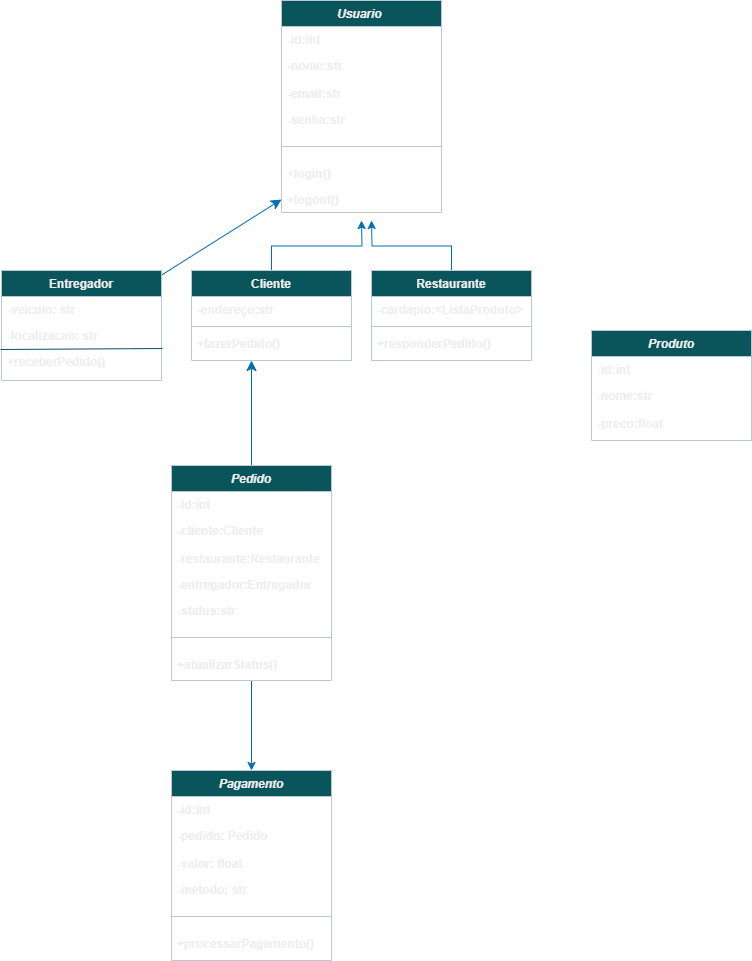

The diagram above was exported from draw.io. Its source (the exported page's mxGraphModel, read from the mxfile embedded in the PNG):
<mxGraphModel dx="1308" dy="838" grid="1" gridSize="10" guides="1" tooltips="1" connect="1" arrows="1" fold="1" page="1" pageScale="1" pageWidth="827" pageHeight="1169" background="light-dark(#FFFFFF,#FFFFFF)" math="0" shadow="0">
  <root>
    <mxCell id="WIyWlLk6GJQsqaUBKTNV-0" />
    <mxCell id="WIyWlLk6GJQsqaUBKTNV-1" parent="WIyWlLk6GJQsqaUBKTNV-0" />
    <mxCell id="zkfFHV4jXpPFQw0GAbJ--0" value="Usuario " style="swimlane;fontStyle=3;align=center;verticalAlign=top;childLayout=stackLayout;horizontal=1;startSize=26;horizontalStack=0;resizeParent=1;resizeLast=0;collapsible=1;marginBottom=0;rounded=0;shadow=0;strokeWidth=1;labelBackgroundColor=none;fillColor=#09555B;strokeColor=#BAC8D3;fontColor=#EEEEEE;" parent="WIyWlLk6GJQsqaUBKTNV-1" vertex="1">
      <mxGeometry x="230" y="20" width="160" height="212" as="geometry">
        <mxRectangle x="230" y="140" width="160" height="26" as="alternateBounds" />
      </mxGeometry>
    </mxCell>
    <mxCell id="zkfFHV4jXpPFQw0GAbJ--1" value="-id:int" style="text;align=left;verticalAlign=top;spacingLeft=4;spacingRight=4;overflow=hidden;rotatable=0;points=[[0,0.5],[1,0.5]];portConstraint=eastwest;labelBackgroundColor=none;fontColor=#EEEEEE;fontStyle=1" parent="zkfFHV4jXpPFQw0GAbJ--0" vertex="1">
      <mxGeometry y="26" width="160" height="26" as="geometry" />
    </mxCell>
    <mxCell id="zkfFHV4jXpPFQw0GAbJ--2" value="-nome:str" style="text;align=left;verticalAlign=top;spacingLeft=4;spacingRight=4;overflow=hidden;rotatable=0;points=[[0,0.5],[1,0.5]];portConstraint=eastwest;rounded=0;shadow=0;html=0;labelBackgroundColor=none;fontColor=#EEEEEE;fontStyle=1" parent="zkfFHV4jXpPFQw0GAbJ--0" vertex="1">
      <mxGeometry y="52" width="160" height="28" as="geometry" />
    </mxCell>
    <mxCell id="zkfFHV4jXpPFQw0GAbJ--3" value="-email:str&#10;" style="text;align=left;verticalAlign=top;spacingLeft=4;spacingRight=4;overflow=hidden;rotatable=0;points=[[0,0.5],[1,0.5]];portConstraint=eastwest;rounded=0;shadow=0;html=0;labelBackgroundColor=none;fontColor=#EEEEEE;fontStyle=1" parent="zkfFHV4jXpPFQw0GAbJ--0" vertex="1">
      <mxGeometry y="80" width="160" height="26" as="geometry" />
    </mxCell>
    <mxCell id="3n51N9AuqZRMIo2n7m_w-0" value="-senha:str&#10;" style="text;align=left;verticalAlign=top;spacingLeft=4;spacingRight=4;overflow=hidden;rotatable=0;points=[[0,0.5],[1,0.5]];portConstraint=eastwest;rounded=0;shadow=0;html=0;labelBackgroundColor=none;fontColor=#EEEEEE;fontStyle=1" parent="zkfFHV4jXpPFQw0GAbJ--0" vertex="1">
      <mxGeometry y="106" width="160" height="26" as="geometry" />
    </mxCell>
    <mxCell id="zkfFHV4jXpPFQw0GAbJ--4" value="" style="line;html=1;strokeWidth=1;align=left;verticalAlign=middle;spacingTop=-1;spacingLeft=3;spacingRight=3;rotatable=0;labelPosition=right;points=[];portConstraint=eastwest;labelBackgroundColor=none;fillColor=#09555B;strokeColor=#BAC8D3;fontColor=#EEEEEE;fontStyle=1" parent="zkfFHV4jXpPFQw0GAbJ--0" vertex="1">
      <mxGeometry y="132" width="160" height="28" as="geometry" />
    </mxCell>
    <mxCell id="3n51N9AuqZRMIo2n7m_w-1" value="+login()" style="text;align=left;verticalAlign=top;spacingLeft=4;spacingRight=4;overflow=hidden;rotatable=0;points=[[0,0.5],[1,0.5]];portConstraint=eastwest;rounded=0;shadow=0;html=0;labelBackgroundColor=none;fontColor=#EEEEEE;fontStyle=1" parent="zkfFHV4jXpPFQw0GAbJ--0" vertex="1">
      <mxGeometry y="160" width="160" height="26" as="geometry" />
    </mxCell>
    <mxCell id="3n51N9AuqZRMIo2n7m_w-2" value="+logout()" style="text;align=left;verticalAlign=top;spacingLeft=4;spacingRight=4;overflow=hidden;rotatable=0;points=[[0,0.5],[1,0.5]];portConstraint=eastwest;rounded=0;shadow=0;html=0;labelBackgroundColor=none;fontColor=#EEEEEE;fontStyle=1" parent="zkfFHV4jXpPFQw0GAbJ--0" vertex="1">
      <mxGeometry y="186" width="160" height="26" as="geometry" />
    </mxCell>
    <mxCell id="3n51N9AuqZRMIo2n7m_w-14" style="edgeStyle=orthogonalEdgeStyle;rounded=0;orthogonalLoop=1;jettySize=auto;html=1;exitX=0.5;exitY=0;exitDx=0;exitDy=0;labelBackgroundColor=none;strokeColor=#006EAF;fontColor=default;fontStyle=1;fillColor=#1ba1e2;" parent="WIyWlLk6GJQsqaUBKTNV-1" source="zkfFHV4jXpPFQw0GAbJ--6" edge="1">
      <mxGeometry relative="1" as="geometry">
        <mxPoint x="310" y="240" as="targetPoint" />
      </mxGeometry>
    </mxCell>
    <mxCell id="zkfFHV4jXpPFQw0GAbJ--6" value="Cliente" style="swimlane;fontStyle=1;align=center;verticalAlign=top;childLayout=stackLayout;horizontal=1;startSize=26;horizontalStack=0;resizeParent=1;resizeLast=0;collapsible=1;marginBottom=0;rounded=0;shadow=0;strokeWidth=1;labelBackgroundColor=none;fillColor=#09555B;strokeColor=#BAC8D3;fontColor=#EEEEEE;" parent="WIyWlLk6GJQsqaUBKTNV-1" vertex="1">
      <mxGeometry x="140" y="290" width="160" height="90" as="geometry">
        <mxRectangle x="130" y="380" width="160" height="26" as="alternateBounds" />
      </mxGeometry>
    </mxCell>
    <mxCell id="zkfFHV4jXpPFQw0GAbJ--7" value="-endereço:str" style="text;align=left;verticalAlign=top;spacingLeft=4;spacingRight=4;overflow=hidden;rotatable=0;points=[[0,0.5],[1,0.5]];portConstraint=eastwest;labelBackgroundColor=none;fontColor=#EEEEEE;fontStyle=1" parent="zkfFHV4jXpPFQw0GAbJ--6" vertex="1">
      <mxGeometry y="26" width="160" height="26" as="geometry" />
    </mxCell>
    <mxCell id="zkfFHV4jXpPFQw0GAbJ--9" value="" style="line;html=1;strokeWidth=1;align=left;verticalAlign=middle;spacingTop=-1;spacingLeft=3;spacingRight=3;rotatable=0;labelPosition=right;points=[];portConstraint=eastwest;labelBackgroundColor=none;fillColor=#09555B;strokeColor=#BAC8D3;fontColor=#EEEEEE;fontStyle=1" parent="zkfFHV4jXpPFQw0GAbJ--6" vertex="1">
      <mxGeometry y="52" width="160" height="8" as="geometry" />
    </mxCell>
    <mxCell id="zkfFHV4jXpPFQw0GAbJ--11" value="+fazerPedido()" style="text;align=left;verticalAlign=top;spacingLeft=4;spacingRight=4;overflow=hidden;rotatable=0;points=[[0,0.5],[1,0.5]];portConstraint=eastwest;labelBackgroundColor=none;fontColor=#EEEEEE;fontStyle=1" parent="zkfFHV4jXpPFQw0GAbJ--6" vertex="1">
      <mxGeometry y="60" width="160" height="26" as="geometry" />
    </mxCell>
    <mxCell id="elxSozzwmpd_13sDCC82-0" value="" style="edgeStyle=none;curved=1;rounded=0;orthogonalLoop=1;jettySize=auto;html=1;fontSize=12;startSize=8;endSize=8;fillColor=#1ba1e2;strokeColor=#006EAF;" edge="1" parent="zkfFHV4jXpPFQw0GAbJ--6">
      <mxGeometry relative="1" as="geometry">
        <mxPoint x="59.99819172113291" y="195" as="sourcePoint" />
        <mxPoint x="60" y="90" as="targetPoint" />
      </mxGeometry>
    </mxCell>
    <mxCell id="3n51N9AuqZRMIo2n7m_w-13" style="edgeStyle=orthogonalEdgeStyle;rounded=0;orthogonalLoop=1;jettySize=auto;html=1;labelBackgroundColor=none;strokeColor=#006EAF;fontColor=default;fontStyle=1;fillColor=#1ba1e2;" parent="WIyWlLk6GJQsqaUBKTNV-1" source="3n51N9AuqZRMIo2n7m_w-9" edge="1">
      <mxGeometry relative="1" as="geometry">
        <mxPoint x="320" y="240" as="targetPoint" />
      </mxGeometry>
    </mxCell>
    <mxCell id="3n51N9AuqZRMIo2n7m_w-9" value="Restaurante" style="swimlane;fontStyle=1;align=center;verticalAlign=top;childLayout=stackLayout;horizontal=1;startSize=26;horizontalStack=0;resizeParent=1;resizeLast=0;collapsible=1;marginBottom=0;rounded=0;shadow=0;strokeWidth=1;labelBackgroundColor=none;fillColor=#09555B;strokeColor=#BAC8D3;fontColor=#EEEEEE;" parent="WIyWlLk6GJQsqaUBKTNV-1" vertex="1">
      <mxGeometry x="320" y="290" width="160" height="90" as="geometry">
        <mxRectangle x="130" y="380" width="160" height="26" as="alternateBounds" />
      </mxGeometry>
    </mxCell>
    <mxCell id="3n51N9AuqZRMIo2n7m_w-10" value="-cardapio:&lt;ListaProduto&gt;" style="text;align=left;verticalAlign=top;spacingLeft=4;spacingRight=4;overflow=hidden;rotatable=0;points=[[0,0.5],[1,0.5]];portConstraint=eastwest;labelBackgroundColor=none;fontColor=#EEEEEE;fontStyle=1" parent="3n51N9AuqZRMIo2n7m_w-9" vertex="1">
      <mxGeometry y="26" width="160" height="26" as="geometry" />
    </mxCell>
    <mxCell id="3n51N9AuqZRMIo2n7m_w-11" value="" style="line;html=1;strokeWidth=1;align=left;verticalAlign=middle;spacingTop=-1;spacingLeft=3;spacingRight=3;rotatable=0;labelPosition=right;points=[];portConstraint=eastwest;labelBackgroundColor=none;fillColor=#09555B;strokeColor=#BAC8D3;fontColor=#EEEEEE;fontStyle=1" parent="3n51N9AuqZRMIo2n7m_w-9" vertex="1">
      <mxGeometry y="52" width="160" height="8" as="geometry" />
    </mxCell>
    <mxCell id="3n51N9AuqZRMIo2n7m_w-12" value="+responderPedido()" style="text;align=left;verticalAlign=top;spacingLeft=4;spacingRight=4;overflow=hidden;rotatable=0;points=[[0,0.5],[1,0.5]];portConstraint=eastwest;labelBackgroundColor=none;fontColor=#EEEEEE;fontStyle=1" parent="3n51N9AuqZRMIo2n7m_w-9" vertex="1">
      <mxGeometry y="60" width="160" height="20" as="geometry" />
    </mxCell>
    <mxCell id="3n51N9AuqZRMIo2n7m_w-15" value="Produto" style="swimlane;fontStyle=3;align=center;verticalAlign=top;childLayout=stackLayout;horizontal=1;startSize=26;horizontalStack=0;resizeParent=1;resizeLast=0;collapsible=1;marginBottom=0;rounded=0;shadow=0;strokeWidth=1;labelBackgroundColor=none;fillColor=#09555B;strokeColor=#BAC8D3;fontColor=#EEEEEE;" parent="WIyWlLk6GJQsqaUBKTNV-1" vertex="1">
      <mxGeometry x="540" y="350" width="160" height="110" as="geometry">
        <mxRectangle x="230" y="140" width="160" height="26" as="alternateBounds" />
      </mxGeometry>
    </mxCell>
    <mxCell id="3n51N9AuqZRMIo2n7m_w-16" value="-id:int" style="text;align=left;verticalAlign=top;spacingLeft=4;spacingRight=4;overflow=hidden;rotatable=0;points=[[0,0.5],[1,0.5]];portConstraint=eastwest;labelBackgroundColor=none;fontColor=#EEEEEE;fontStyle=1" parent="3n51N9AuqZRMIo2n7m_w-15" vertex="1">
      <mxGeometry y="26" width="160" height="26" as="geometry" />
    </mxCell>
    <mxCell id="3n51N9AuqZRMIo2n7m_w-17" value="-nome:str" style="text;align=left;verticalAlign=top;spacingLeft=4;spacingRight=4;overflow=hidden;rotatable=0;points=[[0,0.5],[1,0.5]];portConstraint=eastwest;rounded=0;shadow=0;html=0;labelBackgroundColor=none;fontColor=#EEEEEE;fontStyle=1" parent="3n51N9AuqZRMIo2n7m_w-15" vertex="1">
      <mxGeometry y="52" width="160" height="28" as="geometry" />
    </mxCell>
    <mxCell id="3n51N9AuqZRMIo2n7m_w-19" value="-preco:float" style="text;align=left;verticalAlign=top;spacingLeft=4;spacingRight=4;overflow=hidden;rotatable=0;points=[[0,0.5],[1,0.5]];portConstraint=eastwest;rounded=0;shadow=0;html=0;labelBackgroundColor=none;fontColor=#EEEEEE;fontStyle=1" parent="3n51N9AuqZRMIo2n7m_w-15" vertex="1">
      <mxGeometry y="80" width="160" height="26" as="geometry" />
    </mxCell>
    <mxCell id="3Vw6JHkKZdb8w2Dl9qKN-8" style="edgeStyle=orthogonalEdgeStyle;rounded=0;orthogonalLoop=1;jettySize=auto;html=1;entryX=0.5;entryY=0;entryDx=0;entryDy=0;labelBackgroundColor=none;strokeColor=#006EAF;fontColor=default;fontStyle=1;fillColor=#1ba1e2;" parent="WIyWlLk6GJQsqaUBKTNV-1" source="3n51N9AuqZRMIo2n7m_w-26" target="3Vw6JHkKZdb8w2Dl9qKN-0" edge="1">
      <mxGeometry relative="1" as="geometry" />
    </mxCell>
    <mxCell id="3n51N9AuqZRMIo2n7m_w-26" value="Pedido" style="swimlane;fontStyle=3;align=center;verticalAlign=top;childLayout=stackLayout;horizontal=1;startSize=26;horizontalStack=0;resizeParent=1;resizeLast=0;collapsible=1;marginBottom=0;rounded=0;shadow=0;strokeWidth=1;labelBackgroundColor=none;fillColor=#09555B;strokeColor=#BAC8D3;fontColor=#EEEEEE;" parent="WIyWlLk6GJQsqaUBKTNV-1" vertex="1">
      <mxGeometry x="120" y="485" width="160" height="215" as="geometry">
        <mxRectangle x="230" y="140" width="160" height="26" as="alternateBounds" />
      </mxGeometry>
    </mxCell>
    <mxCell id="3n51N9AuqZRMIo2n7m_w-27" value="-id:int" style="text;align=left;verticalAlign=top;spacingLeft=4;spacingRight=4;overflow=hidden;rotatable=0;points=[[0,0.5],[1,0.5]];portConstraint=eastwest;labelBackgroundColor=none;fontColor=#EEEEEE;fontStyle=1" parent="3n51N9AuqZRMIo2n7m_w-26" vertex="1">
      <mxGeometry y="26" width="160" height="26" as="geometry" />
    </mxCell>
    <mxCell id="3n51N9AuqZRMIo2n7m_w-28" value="-cliente:Cliente" style="text;align=left;verticalAlign=top;spacingLeft=4;spacingRight=4;overflow=hidden;rotatable=0;points=[[0,0.5],[1,0.5]];portConstraint=eastwest;rounded=0;shadow=0;html=0;labelBackgroundColor=none;fontColor=#EEEEEE;fontStyle=1" parent="3n51N9AuqZRMIo2n7m_w-26" vertex="1">
      <mxGeometry y="52" width="160" height="28" as="geometry" />
    </mxCell>
    <mxCell id="3n51N9AuqZRMIo2n7m_w-29" value="-restaurante:Restaurante" style="text;align=left;verticalAlign=top;spacingLeft=4;spacingRight=4;overflow=hidden;rotatable=0;points=[[0,0.5],[1,0.5]];portConstraint=eastwest;rounded=0;shadow=0;html=0;labelBackgroundColor=none;fontColor=#EEEEEE;fontStyle=1" parent="3n51N9AuqZRMIo2n7m_w-26" vertex="1">
      <mxGeometry y="80" width="160" height="26" as="geometry" />
    </mxCell>
    <mxCell id="3n51N9AuqZRMIo2n7m_w-30" value="-entregador:Entregador" style="text;align=left;verticalAlign=top;spacingLeft=4;spacingRight=4;overflow=hidden;rotatable=0;points=[[0,0.5],[1,0.5]];portConstraint=eastwest;rounded=0;shadow=0;html=0;labelBackgroundColor=none;fontColor=#EEEEEE;fontStyle=1" parent="3n51N9AuqZRMIo2n7m_w-26" vertex="1">
      <mxGeometry y="106" width="160" height="26" as="geometry" />
    </mxCell>
    <mxCell id="b4AeBH2aHZIlPhFcmlAN-3" value="-status:str" style="text;align=left;verticalAlign=top;spacingLeft=4;spacingRight=4;overflow=hidden;rotatable=0;points=[[0,0.5],[1,0.5]];portConstraint=eastwest;rounded=0;shadow=0;html=0;labelBackgroundColor=none;fontColor=#EEEEEE;fontStyle=1" parent="3n51N9AuqZRMIo2n7m_w-26" vertex="1">
      <mxGeometry y="132" width="160" height="26" as="geometry" />
    </mxCell>
    <mxCell id="3n51N9AuqZRMIo2n7m_w-31" value="" style="line;html=1;strokeWidth=1;align=left;verticalAlign=middle;spacingTop=-1;spacingLeft=3;spacingRight=3;rotatable=0;labelPosition=right;points=[];portConstraint=eastwest;labelBackgroundColor=none;fillColor=#09555B;strokeColor=#BAC8D3;fontColor=#EEEEEE;fontStyle=1" parent="3n51N9AuqZRMIo2n7m_w-26" vertex="1">
      <mxGeometry y="158" width="160" height="28" as="geometry" />
    </mxCell>
    <mxCell id="3n51N9AuqZRMIo2n7m_w-33" value="+atualizarStatus()" style="text;align=left;verticalAlign=top;spacingLeft=4;spacingRight=4;overflow=hidden;rotatable=0;points=[[0,0.5],[1,0.5]];portConstraint=eastwest;rounded=0;shadow=0;html=0;labelBackgroundColor=none;fontColor=#EEEEEE;fontStyle=1" parent="3n51N9AuqZRMIo2n7m_w-26" vertex="1">
      <mxGeometry y="186" width="160" height="22" as="geometry" />
    </mxCell>
    <mxCell id="3Vw6JHkKZdb8w2Dl9qKN-0" value="Pagamento" style="swimlane;fontStyle=3;align=center;verticalAlign=top;childLayout=stackLayout;horizontal=1;startSize=26;horizontalStack=0;resizeParent=1;resizeLast=0;collapsible=1;marginBottom=0;rounded=0;shadow=0;strokeWidth=1;labelBackgroundColor=none;fillColor=#09555B;strokeColor=#BAC8D3;fontColor=#EEEEEE;" parent="WIyWlLk6GJQsqaUBKTNV-1" vertex="1">
      <mxGeometry x="120" y="790" width="160" height="190" as="geometry">
        <mxRectangle x="230" y="140" width="160" height="26" as="alternateBounds" />
      </mxGeometry>
    </mxCell>
    <mxCell id="3Vw6JHkKZdb8w2Dl9qKN-1" value="-id:int" style="text;align=left;verticalAlign=top;spacingLeft=4;spacingRight=4;overflow=hidden;rotatable=0;points=[[0,0.5],[1,0.5]];portConstraint=eastwest;labelBackgroundColor=none;fontColor=#EEEEEE;fontStyle=1" parent="3Vw6JHkKZdb8w2Dl9qKN-0" vertex="1">
      <mxGeometry y="26" width="160" height="26" as="geometry" />
    </mxCell>
    <mxCell id="3Vw6JHkKZdb8w2Dl9qKN-2" value="-pedido: Pedido" style="text;align=left;verticalAlign=top;spacingLeft=4;spacingRight=4;overflow=hidden;rotatable=0;points=[[0,0.5],[1,0.5]];portConstraint=eastwest;rounded=0;shadow=0;html=0;labelBackgroundColor=none;fontColor=#EEEEEE;fontStyle=1" parent="3Vw6JHkKZdb8w2Dl9qKN-0" vertex="1">
      <mxGeometry y="52" width="160" height="28" as="geometry" />
    </mxCell>
    <mxCell id="3Vw6JHkKZdb8w2Dl9qKN-3" value="-valor: float" style="text;align=left;verticalAlign=top;spacingLeft=4;spacingRight=4;overflow=hidden;rotatable=0;points=[[0,0.5],[1,0.5]];portConstraint=eastwest;rounded=0;shadow=0;html=0;labelBackgroundColor=none;fontColor=#EEEEEE;fontStyle=1" parent="3Vw6JHkKZdb8w2Dl9qKN-0" vertex="1">
      <mxGeometry y="80" width="160" height="26" as="geometry" />
    </mxCell>
    <mxCell id="3Vw6JHkKZdb8w2Dl9qKN-4" value="-metodo: str" style="text;align=left;verticalAlign=top;spacingLeft=4;spacingRight=4;overflow=hidden;rotatable=0;points=[[0,0.5],[1,0.5]];portConstraint=eastwest;rounded=0;shadow=0;html=0;labelBackgroundColor=none;fontColor=#EEEEEE;fontStyle=1" parent="3Vw6JHkKZdb8w2Dl9qKN-0" vertex="1">
      <mxGeometry y="106" width="160" height="26" as="geometry" />
    </mxCell>
    <mxCell id="3Vw6JHkKZdb8w2Dl9qKN-5" value="" style="line;html=1;strokeWidth=1;align=left;verticalAlign=middle;spacingTop=-1;spacingLeft=3;spacingRight=3;rotatable=0;labelPosition=right;points=[];portConstraint=eastwest;labelBackgroundColor=none;fillColor=#09555B;strokeColor=#BAC8D3;fontColor=#EEEEEE;fontStyle=1" parent="3Vw6JHkKZdb8w2Dl9qKN-0" vertex="1">
      <mxGeometry y="132" width="160" height="28" as="geometry" />
    </mxCell>
    <mxCell id="3Vw6JHkKZdb8w2Dl9qKN-7" value="+processarPagamento()" style="text;align=left;verticalAlign=top;spacingLeft=4;spacingRight=4;overflow=hidden;rotatable=0;points=[[0,0.5],[1,0.5]];portConstraint=eastwest;rounded=0;shadow=0;html=0;labelBackgroundColor=none;fontColor=#EEEEEE;fontStyle=1" parent="3Vw6JHkKZdb8w2Dl9qKN-0" vertex="1">
      <mxGeometry y="160" width="160" height="26" as="geometry" />
    </mxCell>
    <mxCell id="agh_krKynXVzP2onB1dr-2" style="edgeStyle=none;curved=1;rounded=0;orthogonalLoop=1;jettySize=auto;html=1;entryX=0;entryY=0.5;entryDx=0;entryDy=0;fontSize=12;startSize=8;endSize=8;fillColor=#1ba1e2;strokeColor=#006EAF;" edge="1" parent="WIyWlLk6GJQsqaUBKTNV-1" source="3Vw6JHkKZdb8w2Dl9qKN-9" target="3n51N9AuqZRMIo2n7m_w-2">
      <mxGeometry relative="1" as="geometry" />
    </mxCell>
    <mxCell id="3Vw6JHkKZdb8w2Dl9qKN-9" value="Entregador" style="swimlane;fontStyle=1;align=center;verticalAlign=top;childLayout=stackLayout;horizontal=1;startSize=26;horizontalStack=0;resizeParent=1;resizeLast=0;collapsible=1;marginBottom=0;rounded=0;shadow=0;strokeWidth=1;labelBackgroundColor=none;fillColor=#09555B;strokeColor=#BAC8D3;fontColor=#EEEEEE;" parent="WIyWlLk6GJQsqaUBKTNV-1" vertex="1">
      <mxGeometry x="-50" y="290" width="160" height="110" as="geometry">
        <mxRectangle x="130" y="380" width="160" height="26" as="alternateBounds" />
      </mxGeometry>
    </mxCell>
    <mxCell id="3Vw6JHkKZdb8w2Dl9qKN-10" value="-veiculo: str" style="text;align=left;verticalAlign=top;spacingLeft=4;spacingRight=4;overflow=hidden;rotatable=0;points=[[0,0.5],[1,0.5]];portConstraint=eastwest;labelBackgroundColor=none;fontColor=#EEEEEE;fontStyle=1" parent="3Vw6JHkKZdb8w2Dl9qKN-9" vertex="1">
      <mxGeometry y="26" width="160" height="26" as="geometry" />
    </mxCell>
    <mxCell id="3Vw6JHkKZdb8w2Dl9qKN-13" value="-localizacao: str" style="text;align=left;verticalAlign=top;spacingLeft=4;spacingRight=4;overflow=hidden;rotatable=0;points=[[0,0.5],[1,0.5]];portConstraint=eastwest;labelBackgroundColor=none;fontColor=#EEEEEE;fontStyle=1" parent="3Vw6JHkKZdb8w2Dl9qKN-9" vertex="1">
      <mxGeometry y="52" width="160" height="26" as="geometry" />
    </mxCell>
    <mxCell id="3Vw6JHkKZdb8w2Dl9qKN-14" value="" style="endArrow=none;html=1;rounded=0;entryX=1.006;entryY=0;entryDx=0;entryDy=0;entryPerimeter=0;exitX=-0.006;exitY=0.031;exitDx=0;exitDy=0;exitPerimeter=0;labelBackgroundColor=none;strokeColor=#0B4D6A;fontColor=default;fontStyle=1" parent="3Vw6JHkKZdb8w2Dl9qKN-9" source="3Vw6JHkKZdb8w2Dl9qKN-12" target="3Vw6JHkKZdb8w2Dl9qKN-12" edge="1">
      <mxGeometry width="50" height="50" relative="1" as="geometry">
        <mxPoint x="30" y="78" as="sourcePoint" />
        <mxPoint x="100" y="78" as="targetPoint" />
      </mxGeometry>
    </mxCell>
    <mxCell id="3Vw6JHkKZdb8w2Dl9qKN-12" value="+receberPedido()" style="text;align=left;verticalAlign=top;spacingLeft=4;spacingRight=4;overflow=hidden;rotatable=0;points=[[0,0.5],[1,0.5]];portConstraint=eastwest;labelBackgroundColor=none;fontColor=#EEEEEE;fontStyle=1" parent="3Vw6JHkKZdb8w2Dl9qKN-9" vertex="1">
      <mxGeometry y="78" width="160" height="32" as="geometry" />
    </mxCell>
  </root>
</mxGraphModel>